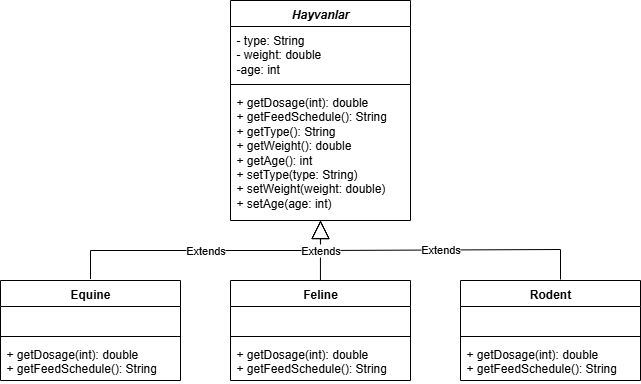

The diagram above was exported from draw.io. Its source (the exported page's mxGraphModel, read from the mxfile embedded in the PNG):
<mxGraphModel dx="1426" dy="743" grid="1" gridSize="10" guides="1" tooltips="1" connect="1" arrows="1" fold="1" page="1" pageScale="1" pageWidth="827" pageHeight="1169" math="0" shadow="0">
  <root>
    <mxCell id="0" />
    <mxCell id="1" parent="0" />
    <mxCell id="aAeIJVc4gUs3-kjXc2y_-1" value="&lt;i&gt;Hayvanlar&lt;/i&gt;" style="swimlane;fontStyle=1;align=center;verticalAlign=top;childLayout=stackLayout;horizontal=1;startSize=26;horizontalStack=0;resizeParent=1;resizeParentMax=0;resizeLast=0;collapsible=1;marginBottom=0;whiteSpace=wrap;html=1;" vertex="1" parent="1">
      <mxGeometry x="310" y="20" width="180" height="220" as="geometry" />
    </mxCell>
    <mxCell id="aAeIJVc4gUs3-kjXc2y_-2" value="- type: String&lt;div&gt;- weight: double&lt;/div&gt;&lt;div&gt;-age: int&lt;/div&gt;" style="text;strokeColor=none;fillColor=none;align=left;verticalAlign=top;spacingLeft=4;spacingRight=4;overflow=hidden;rotatable=0;points=[[0,0.5],[1,0.5]];portConstraint=eastwest;whiteSpace=wrap;html=1;" vertex="1" parent="aAeIJVc4gUs3-kjXc2y_-1">
      <mxGeometry y="26" width="180" height="54" as="geometry" />
    </mxCell>
    <mxCell id="aAeIJVc4gUs3-kjXc2y_-3" value="" style="line;strokeWidth=1;fillColor=none;align=left;verticalAlign=middle;spacingTop=-1;spacingLeft=3;spacingRight=3;rotatable=0;labelPosition=right;points=[];portConstraint=eastwest;strokeColor=inherit;" vertex="1" parent="aAeIJVc4gUs3-kjXc2y_-1">
      <mxGeometry y="80" width="180" height="8" as="geometry" />
    </mxCell>
    <mxCell id="aAeIJVc4gUs3-kjXc2y_-4" value="+ getDosage(int): double&lt;div&gt;+ getFeedSchedule(): String&lt;/div&gt;&lt;div&gt;+&amp;nbsp;getType():&amp;nbsp;String&lt;/div&gt;&lt;div&gt;+&amp;nbsp;getWeight(): double&lt;/div&gt;&lt;div&gt;+ getAge(): int&lt;/div&gt;&lt;div&gt;+ setType(type: String)&lt;/div&gt;&lt;div&gt;+&amp;nbsp;setWeight(weight: double)&lt;/div&gt;&lt;div&gt;+ setAge(age: int)&lt;/div&gt;&lt;div&gt;&lt;br&gt;&lt;/div&gt;&lt;div&gt;&lt;br&gt;&lt;/div&gt;" style="text;strokeColor=none;fillColor=none;align=left;verticalAlign=top;spacingLeft=4;spacingRight=4;overflow=hidden;rotatable=0;points=[[0,0.5],[1,0.5]];portConstraint=eastwest;whiteSpace=wrap;html=1;" vertex="1" parent="aAeIJVc4gUs3-kjXc2y_-1">
      <mxGeometry y="88" width="180" height="132" as="geometry" />
    </mxCell>
    <mxCell id="aAeIJVc4gUs3-kjXc2y_-5" value="Equine" style="swimlane;fontStyle=1;align=center;verticalAlign=top;childLayout=stackLayout;horizontal=1;startSize=26;horizontalStack=0;resizeParent=1;resizeParentMax=0;resizeLast=0;collapsible=1;marginBottom=0;whiteSpace=wrap;html=1;" vertex="1" parent="1">
      <mxGeometry x="80" y="300" width="180" height="100" as="geometry" />
    </mxCell>
    <mxCell id="aAeIJVc4gUs3-kjXc2y_-6" value="&lt;div&gt;&lt;br&gt;&lt;/div&gt;" style="text;strokeColor=none;fillColor=none;align=left;verticalAlign=top;spacingLeft=4;spacingRight=4;overflow=hidden;rotatable=0;points=[[0,0.5],[1,0.5]];portConstraint=eastwest;whiteSpace=wrap;html=1;" vertex="1" parent="aAeIJVc4gUs3-kjXc2y_-5">
      <mxGeometry y="26" width="180" height="26" as="geometry" />
    </mxCell>
    <mxCell id="aAeIJVc4gUs3-kjXc2y_-7" value="" style="line;strokeWidth=1;fillColor=none;align=left;verticalAlign=middle;spacingTop=-1;spacingLeft=3;spacingRight=3;rotatable=0;labelPosition=right;points=[];portConstraint=eastwest;strokeColor=inherit;" vertex="1" parent="aAeIJVc4gUs3-kjXc2y_-5">
      <mxGeometry y="52" width="180" height="8" as="geometry" />
    </mxCell>
    <mxCell id="aAeIJVc4gUs3-kjXc2y_-8" value="+ getDosage(int): double&lt;div&gt;+ getFeedSchedule(): String&lt;/div&gt;" style="text;strokeColor=none;fillColor=none;align=left;verticalAlign=top;spacingLeft=4;spacingRight=4;overflow=hidden;rotatable=0;points=[[0,0.5],[1,0.5]];portConstraint=eastwest;whiteSpace=wrap;html=1;" vertex="1" parent="aAeIJVc4gUs3-kjXc2y_-5">
      <mxGeometry y="60" width="180" height="40" as="geometry" />
    </mxCell>
    <mxCell id="aAeIJVc4gUs3-kjXc2y_-9" value="Feline" style="swimlane;fontStyle=1;align=center;verticalAlign=top;childLayout=stackLayout;horizontal=1;startSize=26;horizontalStack=0;resizeParent=1;resizeParentMax=0;resizeLast=0;collapsible=1;marginBottom=0;whiteSpace=wrap;html=1;" vertex="1" parent="1">
      <mxGeometry x="310" y="300" width="180" height="100" as="geometry" />
    </mxCell>
    <mxCell id="aAeIJVc4gUs3-kjXc2y_-10" value="&lt;div&gt;&lt;br&gt;&lt;/div&gt;" style="text;strokeColor=none;fillColor=none;align=left;verticalAlign=top;spacingLeft=4;spacingRight=4;overflow=hidden;rotatable=0;points=[[0,0.5],[1,0.5]];portConstraint=eastwest;whiteSpace=wrap;html=1;" vertex="1" parent="aAeIJVc4gUs3-kjXc2y_-9">
      <mxGeometry y="26" width="180" height="26" as="geometry" />
    </mxCell>
    <mxCell id="aAeIJVc4gUs3-kjXc2y_-11" value="" style="line;strokeWidth=1;fillColor=none;align=left;verticalAlign=middle;spacingTop=-1;spacingLeft=3;spacingRight=3;rotatable=0;labelPosition=right;points=[];portConstraint=eastwest;strokeColor=inherit;" vertex="1" parent="aAeIJVc4gUs3-kjXc2y_-9">
      <mxGeometry y="52" width="180" height="8" as="geometry" />
    </mxCell>
    <mxCell id="aAeIJVc4gUs3-kjXc2y_-12" value="+ getDosage(int): double&lt;div&gt;+ getFeedSchedule(): String&lt;/div&gt;" style="text;strokeColor=none;fillColor=none;align=left;verticalAlign=top;spacingLeft=4;spacingRight=4;overflow=hidden;rotatable=0;points=[[0,0.5],[1,0.5]];portConstraint=eastwest;whiteSpace=wrap;html=1;" vertex="1" parent="aAeIJVc4gUs3-kjXc2y_-9">
      <mxGeometry y="60" width="180" height="40" as="geometry" />
    </mxCell>
    <mxCell id="aAeIJVc4gUs3-kjXc2y_-13" value="Rodent" style="swimlane;fontStyle=1;align=center;verticalAlign=top;childLayout=stackLayout;horizontal=1;startSize=26;horizontalStack=0;resizeParent=1;resizeParentMax=0;resizeLast=0;collapsible=1;marginBottom=0;whiteSpace=wrap;html=1;" vertex="1" parent="1">
      <mxGeometry x="540" y="300" width="180" height="100" as="geometry" />
    </mxCell>
    <mxCell id="aAeIJVc4gUs3-kjXc2y_-14" value="&lt;div&gt;&lt;br&gt;&lt;/div&gt;" style="text;strokeColor=none;fillColor=none;align=left;verticalAlign=top;spacingLeft=4;spacingRight=4;overflow=hidden;rotatable=0;points=[[0,0.5],[1,0.5]];portConstraint=eastwest;whiteSpace=wrap;html=1;" vertex="1" parent="aAeIJVc4gUs3-kjXc2y_-13">
      <mxGeometry y="26" width="180" height="26" as="geometry" />
    </mxCell>
    <mxCell id="aAeIJVc4gUs3-kjXc2y_-15" value="" style="line;strokeWidth=1;fillColor=none;align=left;verticalAlign=middle;spacingTop=-1;spacingLeft=3;spacingRight=3;rotatable=0;labelPosition=right;points=[];portConstraint=eastwest;strokeColor=inherit;" vertex="1" parent="aAeIJVc4gUs3-kjXc2y_-13">
      <mxGeometry y="52" width="180" height="8" as="geometry" />
    </mxCell>
    <mxCell id="aAeIJVc4gUs3-kjXc2y_-16" value="+ getDosage(int): double&lt;div&gt;+ getFeedSchedule(): String&lt;/div&gt;" style="text;strokeColor=none;fillColor=none;align=left;verticalAlign=top;spacingLeft=4;spacingRight=4;overflow=hidden;rotatable=0;points=[[0,0.5],[1,0.5]];portConstraint=eastwest;whiteSpace=wrap;html=1;" vertex="1" parent="aAeIJVc4gUs3-kjXc2y_-13">
      <mxGeometry y="60" width="180" height="40" as="geometry" />
    </mxCell>
    <mxCell id="aAeIJVc4gUs3-kjXc2y_-17" value="Extends" style="endArrow=block;endSize=16;endFill=0;html=1;rounded=0;exitX=0.5;exitY=0;exitDx=0;exitDy=0;entryX=0.501;entryY=1.011;entryDx=0;entryDy=0;entryPerimeter=0;" edge="1" parent="1">
      <mxGeometry width="160" relative="1" as="geometry">
        <mxPoint x="170" y="298.55" as="sourcePoint" />
        <mxPoint x="400.17999999999995" y="240.00199999999995" as="targetPoint" />
        <Array as="points">
          <mxPoint x="170" y="270" />
          <mxPoint x="400" y="270" />
        </Array>
      </mxGeometry>
    </mxCell>
    <mxCell id="aAeIJVc4gUs3-kjXc2y_-18" value="Extends" style="endArrow=block;endSize=16;endFill=0;html=1;rounded=0;exitX=0.5;exitY=0;exitDx=0;exitDy=0;" edge="1" parent="1">
      <mxGeometry width="160" relative="1" as="geometry">
        <mxPoint x="640" y="299" as="sourcePoint" />
        <mxPoint x="400" y="240" as="targetPoint" />
        <Array as="points">
          <mxPoint x="640" y="269" />
          <mxPoint x="400" y="270" />
        </Array>
      </mxGeometry>
    </mxCell>
    <mxCell id="aAeIJVc4gUs3-kjXc2y_-19" value="Extends" style="endArrow=block;endSize=16;endFill=0;html=1;rounded=0;exitX=0.5;exitY=0;exitDx=0;exitDy=0;" edge="1" parent="1">
      <mxGeometry width="160" relative="1" as="geometry">
        <mxPoint x="399.94" y="300" as="sourcePoint" />
        <mxPoint x="399.94" y="240" as="targetPoint" />
      </mxGeometry>
    </mxCell>
  </root>
</mxGraphModel>